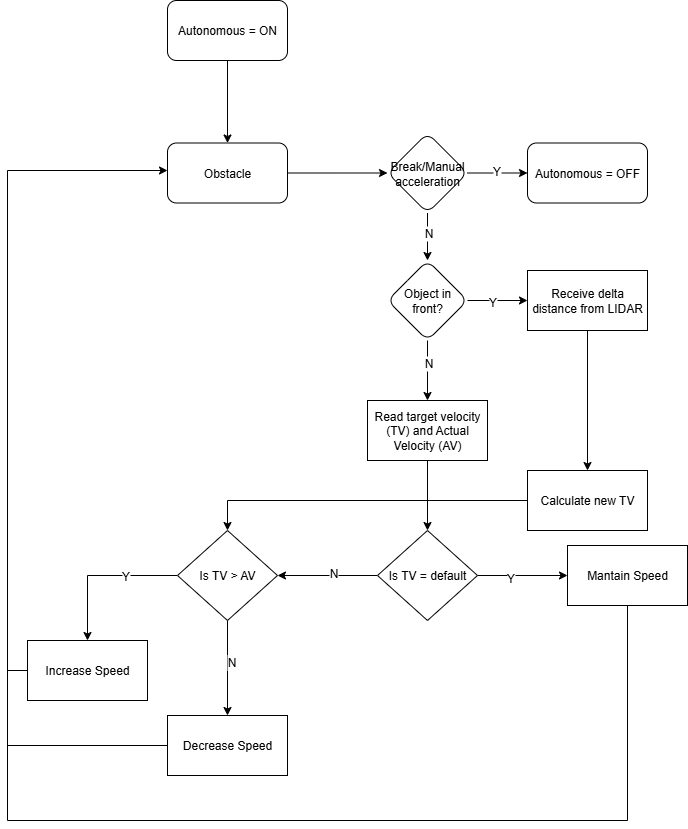

The diagram above was exported from draw.io. Its source (the exported page's mxGraphModel, read from the mxfile embedded in the PNG):
<mxGraphModel dx="1869" dy="623" grid="1" gridSize="10" guides="1" tooltips="1" connect="1" arrows="1" fold="1" page="1" pageScale="1" pageWidth="827" pageHeight="1169" math="0" shadow="0">
  <root>
    <mxCell id="WIyWlLk6GJQsqaUBKTNV-0" />
    <mxCell id="WIyWlLk6GJQsqaUBKTNV-1" parent="WIyWlLk6GJQsqaUBKTNV-0" />
    <mxCell id="ecBc6EmpayQU5hUX55Ym-81" value="" style="edgeStyle=orthogonalEdgeStyle;rounded=0;orthogonalLoop=1;jettySize=auto;html=1;fontFamily=Helvetica;fontSize=12;fontColor=default;" parent="WIyWlLk6GJQsqaUBKTNV-1" source="ecBc6EmpayQU5hUX55Ym-76" target="ecBc6EmpayQU5hUX55Ym-80" edge="1">
      <mxGeometry relative="1" as="geometry" />
    </mxCell>
    <mxCell id="ecBc6EmpayQU5hUX55Ym-76" value="Autonomous = ON" style="rounded=1;whiteSpace=wrap;html=1;shadow=0;glass=0;strokeColor=default;strokeWidth=1;align=center;verticalAlign=middle;fontFamily=Helvetica;fontSize=12;fontColor=default;fillColor=default;" parent="WIyWlLk6GJQsqaUBKTNV-1" vertex="1">
      <mxGeometry x="110" y="30" width="120" height="60" as="geometry" />
    </mxCell>
    <mxCell id="ecBc6EmpayQU5hUX55Ym-84" value="" style="edgeStyle=orthogonalEdgeStyle;rounded=0;orthogonalLoop=1;jettySize=auto;html=1;fontFamily=Helvetica;fontSize=12;fontColor=default;" parent="WIyWlLk6GJQsqaUBKTNV-1" source="ecBc6EmpayQU5hUX55Ym-80" target="ecBc6EmpayQU5hUX55Ym-83" edge="1">
      <mxGeometry relative="1" as="geometry" />
    </mxCell>
    <mxCell id="ecBc6EmpayQU5hUX55Ym-80" value="Obstacle" style="whiteSpace=wrap;html=1;rounded=1;shadow=0;glass=0;strokeWidth=1;" parent="WIyWlLk6GJQsqaUBKTNV-1" vertex="1">
      <mxGeometry x="110" y="172.5" width="120" height="60" as="geometry" />
    </mxCell>
    <mxCell id="ecBc6EmpayQU5hUX55Ym-86" value="" style="edgeStyle=orthogonalEdgeStyle;rounded=0;orthogonalLoop=1;jettySize=auto;html=1;fontFamily=Helvetica;fontSize=12;fontColor=default;" parent="WIyWlLk6GJQsqaUBKTNV-1" source="ecBc6EmpayQU5hUX55Ym-83" target="ecBc6EmpayQU5hUX55Ym-85" edge="1">
      <mxGeometry relative="1" as="geometry" />
    </mxCell>
    <mxCell id="ecBc6EmpayQU5hUX55Ym-87" value="Y" style="edgeLabel;html=1;align=center;verticalAlign=middle;resizable=0;points=[];rounded=1;shadow=0;glass=0;strokeColor=default;strokeWidth=1;fontFamily=Helvetica;fontSize=12;fontColor=default;fillColor=default;" parent="ecBc6EmpayQU5hUX55Ym-86" vertex="1" connectable="0">
      <mxGeometry x="-0.051" y="-4" relative="1" as="geometry">
        <mxPoint y="-6" as="offset" />
      </mxGeometry>
    </mxCell>
    <mxCell id="ecBc6EmpayQU5hUX55Ym-89" value="" style="edgeStyle=orthogonalEdgeStyle;rounded=0;orthogonalLoop=1;jettySize=auto;html=1;fontFamily=Helvetica;fontSize=12;fontColor=default;" parent="WIyWlLk6GJQsqaUBKTNV-1" source="ecBc6EmpayQU5hUX55Ym-83" target="ecBc6EmpayQU5hUX55Ym-88" edge="1">
      <mxGeometry relative="1" as="geometry" />
    </mxCell>
    <mxCell id="ecBc6EmpayQU5hUX55Ym-90" value="N" style="edgeLabel;html=1;align=center;verticalAlign=middle;resizable=0;points=[];rounded=1;shadow=0;glass=0;strokeColor=default;strokeWidth=1;fontFamily=Helvetica;fontSize=12;fontColor=default;fillColor=default;" parent="ecBc6EmpayQU5hUX55Ym-89" vertex="1" connectable="0">
      <mxGeometry x="-0.1596" relative="1" as="geometry">
        <mxPoint as="offset" />
      </mxGeometry>
    </mxCell>
    <mxCell id="ecBc6EmpayQU5hUX55Ym-83" value="Break/Manual acceleration" style="rhombus;whiteSpace=wrap;html=1;rounded=1;shadow=0;glass=0;strokeWidth=1;" parent="WIyWlLk6GJQsqaUBKTNV-1" vertex="1">
      <mxGeometry x="330" y="162.5" width="80" height="80" as="geometry" />
    </mxCell>
    <mxCell id="ecBc6EmpayQU5hUX55Ym-85" value="Autonomous = OFF" style="whiteSpace=wrap;html=1;rounded=1;shadow=0;glass=0;strokeWidth=1;" parent="WIyWlLk6GJQsqaUBKTNV-1" vertex="1">
      <mxGeometry x="470" y="172.5" width="120" height="60" as="geometry" />
    </mxCell>
    <mxCell id="ecBc6EmpayQU5hUX55Ym-92" value="" style="edgeStyle=orthogonalEdgeStyle;rounded=0;orthogonalLoop=1;jettySize=auto;html=1;fontFamily=Helvetica;fontSize=12;fontColor=default;" parent="WIyWlLk6GJQsqaUBKTNV-1" source="ecBc6EmpayQU5hUX55Ym-88" target="ecBc6EmpayQU5hUX55Ym-91" edge="1">
      <mxGeometry relative="1" as="geometry" />
    </mxCell>
    <mxCell id="ecBc6EmpayQU5hUX55Ym-93" value="Y" style="edgeLabel;html=1;align=center;verticalAlign=middle;resizable=0;points=[];rounded=1;shadow=0;glass=0;strokeColor=default;strokeWidth=1;fontFamily=Helvetica;fontSize=12;fontColor=default;fillColor=default;" parent="ecBc6EmpayQU5hUX55Ym-92" vertex="1" connectable="0">
      <mxGeometry x="-0.2078" y="-1" relative="1" as="geometry">
        <mxPoint as="offset" />
      </mxGeometry>
    </mxCell>
    <mxCell id="ecBc6EmpayQU5hUX55Ym-95" value="" style="edgeStyle=orthogonalEdgeStyle;rounded=0;orthogonalLoop=1;jettySize=auto;html=1;fontFamily=Helvetica;fontSize=12;fontColor=default;" parent="WIyWlLk6GJQsqaUBKTNV-1" source="ecBc6EmpayQU5hUX55Ym-88" target="ecBc6EmpayQU5hUX55Ym-94" edge="1">
      <mxGeometry relative="1" as="geometry" />
    </mxCell>
    <mxCell id="ecBc6EmpayQU5hUX55Ym-96" value="N" style="edgeLabel;html=1;align=center;verticalAlign=middle;resizable=0;points=[];rounded=1;shadow=0;glass=0;strokeColor=default;strokeWidth=1;fontFamily=Helvetica;fontSize=12;fontColor=default;fillColor=default;" parent="ecBc6EmpayQU5hUX55Ym-95" vertex="1" connectable="0">
      <mxGeometry x="-0.2791" relative="1" as="geometry">
        <mxPoint as="offset" />
      </mxGeometry>
    </mxCell>
    <mxCell id="ecBc6EmpayQU5hUX55Ym-88" value="Object in&lt;div&gt;front?&lt;/div&gt;" style="rhombus;whiteSpace=wrap;html=1;rounded=1;shadow=0;glass=0;strokeWidth=1;" parent="WIyWlLk6GJQsqaUBKTNV-1" vertex="1">
      <mxGeometry x="330" y="290" width="80" height="80" as="geometry" />
    </mxCell>
    <mxCell id="ecBc6EmpayQU5hUX55Ym-126" value="" style="edgeStyle=orthogonalEdgeStyle;rounded=0;orthogonalLoop=1;jettySize=auto;html=1;fontFamily=Helvetica;fontSize=12;fontColor=default;" parent="WIyWlLk6GJQsqaUBKTNV-1" source="ecBc6EmpayQU5hUX55Ym-91" target="ecBc6EmpayQU5hUX55Ym-125" edge="1">
      <mxGeometry relative="1" as="geometry" />
    </mxCell>
    <mxCell id="ecBc6EmpayQU5hUX55Ym-91" value="Receive delta distance from LIDAR" style="whiteSpace=wrap;html=1;rounded=0;shadow=0;glass=0;strokeWidth=1;direction=west;" parent="WIyWlLk6GJQsqaUBKTNV-1" vertex="1">
      <mxGeometry x="470" y="300" width="120" height="60" as="geometry" />
    </mxCell>
    <mxCell id="ecBc6EmpayQU5hUX55Ym-100" value="" style="edgeStyle=orthogonalEdgeStyle;rounded=0;orthogonalLoop=1;jettySize=auto;html=1;fontFamily=Helvetica;fontSize=12;fontColor=default;" parent="WIyWlLk6GJQsqaUBKTNV-1" source="ecBc6EmpayQU5hUX55Ym-94" target="ecBc6EmpayQU5hUX55Ym-99" edge="1">
      <mxGeometry relative="1" as="geometry" />
    </mxCell>
    <mxCell id="ecBc6EmpayQU5hUX55Ym-94" value="Read target velocity (TV) and Actual Velocity (AV)" style="whiteSpace=wrap;html=1;rounded=0;shadow=0;glass=0;strokeWidth=1;" parent="WIyWlLk6GJQsqaUBKTNV-1" vertex="1">
      <mxGeometry x="310" y="430" width="120" height="60" as="geometry" />
    </mxCell>
    <mxCell id="ecBc6EmpayQU5hUX55Ym-102" value="" style="edgeStyle=orthogonalEdgeStyle;rounded=0;orthogonalLoop=1;jettySize=auto;html=1;fontFamily=Helvetica;fontSize=12;fontColor=default;" parent="WIyWlLk6GJQsqaUBKTNV-1" source="ecBc6EmpayQU5hUX55Ym-99" target="ecBc6EmpayQU5hUX55Ym-101" edge="1">
      <mxGeometry relative="1" as="geometry" />
    </mxCell>
    <mxCell id="ecBc6EmpayQU5hUX55Ym-104" value="Y" style="edgeLabel;html=1;align=center;verticalAlign=middle;resizable=0;points=[];rounded=1;shadow=0;glass=0;strokeColor=default;strokeWidth=1;fontFamily=Helvetica;fontSize=12;fontColor=default;fillColor=default;" parent="ecBc6EmpayQU5hUX55Ym-102" vertex="1" connectable="0">
      <mxGeometry x="-0.2912" y="-2" relative="1" as="geometry">
        <mxPoint as="offset" />
      </mxGeometry>
    </mxCell>
    <mxCell id="ecBc6EmpayQU5hUX55Ym-115" value="" style="edgeStyle=orthogonalEdgeStyle;rounded=0;orthogonalLoop=1;jettySize=auto;html=1;fontFamily=Helvetica;fontSize=12;fontColor=default;" parent="WIyWlLk6GJQsqaUBKTNV-1" source="ecBc6EmpayQU5hUX55Ym-99" target="ecBc6EmpayQU5hUX55Ym-114" edge="1">
      <mxGeometry relative="1" as="geometry" />
    </mxCell>
    <mxCell id="ecBc6EmpayQU5hUX55Ym-116" value="N" style="edgeLabel;html=1;align=center;verticalAlign=middle;resizable=0;points=[];rounded=1;shadow=0;glass=0;strokeColor=default;strokeWidth=1;fontFamily=Helvetica;fontSize=12;fontColor=default;fillColor=default;" parent="ecBc6EmpayQU5hUX55Ym-115" vertex="1" connectable="0">
      <mxGeometry x="-0.0988" y="-3" relative="1" as="geometry">
        <mxPoint as="offset" />
      </mxGeometry>
    </mxCell>
    <mxCell id="ecBc6EmpayQU5hUX55Ym-99" value="Is TV = default" style="rhombus;whiteSpace=wrap;html=1;rounded=0;shadow=0;glass=0;strokeWidth=1;" parent="WIyWlLk6GJQsqaUBKTNV-1" vertex="1">
      <mxGeometry x="320" y="560" width="100" height="90" as="geometry" />
    </mxCell>
    <mxCell id="ecBc6EmpayQU5hUX55Ym-130" style="edgeStyle=orthogonalEdgeStyle;rounded=0;orthogonalLoop=1;jettySize=auto;html=1;fontFamily=Helvetica;fontSize=12;fontColor=default;" parent="WIyWlLk6GJQsqaUBKTNV-1" source="ecBc6EmpayQU5hUX55Ym-101" edge="1">
      <mxGeometry relative="1" as="geometry">
        <mxPoint x="110" y="200" as="targetPoint" />
        <Array as="points">
          <mxPoint x="570" y="850" />
          <mxPoint x="-50" y="850" />
          <mxPoint x="-50" y="200" />
        </Array>
      </mxGeometry>
    </mxCell>
    <mxCell id="ecBc6EmpayQU5hUX55Ym-101" value="Mantain Speed" style="whiteSpace=wrap;html=1;rounded=0;shadow=0;glass=0;strokeWidth=1;" parent="WIyWlLk6GJQsqaUBKTNV-1" vertex="1">
      <mxGeometry x="510" y="575" width="120" height="60" as="geometry" />
    </mxCell>
    <mxCell id="ecBc6EmpayQU5hUX55Ym-120" value="" style="edgeStyle=orthogonalEdgeStyle;rounded=0;orthogonalLoop=1;jettySize=auto;html=1;fontFamily=Helvetica;fontSize=12;fontColor=default;" parent="WIyWlLk6GJQsqaUBKTNV-1" source="ecBc6EmpayQU5hUX55Ym-114" target="ecBc6EmpayQU5hUX55Ym-119" edge="1">
      <mxGeometry relative="1" as="geometry" />
    </mxCell>
    <mxCell id="ecBc6EmpayQU5hUX55Ym-123" value="Y" style="edgeLabel;html=1;align=center;verticalAlign=middle;resizable=0;points=[];rounded=1;shadow=0;glass=0;strokeColor=default;strokeWidth=1;fontFamily=Helvetica;fontSize=12;fontColor=default;fillColor=default;" parent="ecBc6EmpayQU5hUX55Ym-120" vertex="1" connectable="0">
      <mxGeometry x="-0.312" relative="1" as="geometry">
        <mxPoint as="offset" />
      </mxGeometry>
    </mxCell>
    <mxCell id="ecBc6EmpayQU5hUX55Ym-122" value="" style="edgeStyle=orthogonalEdgeStyle;rounded=0;orthogonalLoop=1;jettySize=auto;html=1;fontFamily=Helvetica;fontSize=12;fontColor=default;" parent="WIyWlLk6GJQsqaUBKTNV-1" source="ecBc6EmpayQU5hUX55Ym-114" target="ecBc6EmpayQU5hUX55Ym-121" edge="1">
      <mxGeometry relative="1" as="geometry" />
    </mxCell>
    <mxCell id="ecBc6EmpayQU5hUX55Ym-124" value="N" style="edgeLabel;html=1;align=center;verticalAlign=middle;resizable=0;points=[];rounded=1;shadow=0;glass=0;strokeColor=default;strokeWidth=1;fontFamily=Helvetica;fontSize=12;fontColor=default;fillColor=default;" parent="ecBc6EmpayQU5hUX55Ym-122" vertex="1" connectable="0">
      <mxGeometry x="-0.1282" y="3" relative="1" as="geometry">
        <mxPoint as="offset" />
      </mxGeometry>
    </mxCell>
    <mxCell id="ecBc6EmpayQU5hUX55Ym-114" value="Is TV &amp;gt; AV" style="rhombus;whiteSpace=wrap;html=1;rounded=0;shadow=0;glass=0;strokeWidth=1;" parent="WIyWlLk6GJQsqaUBKTNV-1" vertex="1">
      <mxGeometry x="120" y="560" width="100" height="90" as="geometry" />
    </mxCell>
    <mxCell id="ecBc6EmpayQU5hUX55Ym-119" value="Increase Speed" style="whiteSpace=wrap;html=1;rounded=0;shadow=0;glass=0;strokeWidth=1;" parent="WIyWlLk6GJQsqaUBKTNV-1" vertex="1">
      <mxGeometry x="-30" y="670" width="120" height="60" as="geometry" />
    </mxCell>
    <mxCell id="ecBc6EmpayQU5hUX55Ym-121" value="Decrease Speed" style="whiteSpace=wrap;html=1;rounded=0;shadow=0;glass=0;strokeWidth=1;" parent="WIyWlLk6GJQsqaUBKTNV-1" vertex="1">
      <mxGeometry x="110" y="745" width="120" height="60" as="geometry" />
    </mxCell>
    <mxCell id="ecBc6EmpayQU5hUX55Ym-127" style="edgeStyle=orthogonalEdgeStyle;rounded=0;orthogonalLoop=1;jettySize=auto;html=1;entryX=0.5;entryY=0;entryDx=0;entryDy=0;fontFamily=Helvetica;fontSize=12;fontColor=default;" parent="WIyWlLk6GJQsqaUBKTNV-1" source="ecBc6EmpayQU5hUX55Ym-125" target="ecBc6EmpayQU5hUX55Ym-114" edge="1">
      <mxGeometry relative="1" as="geometry" />
    </mxCell>
    <mxCell id="ecBc6EmpayQU5hUX55Ym-125" value="Calculate new TV" style="whiteSpace=wrap;html=1;rounded=0;shadow=0;glass=0;strokeWidth=1;" parent="WIyWlLk6GJQsqaUBKTNV-1" vertex="1">
      <mxGeometry x="470" y="500" width="120" height="60" as="geometry" />
    </mxCell>
    <mxCell id="ecBc6EmpayQU5hUX55Ym-134" value="" style="endArrow=none;html=1;rounded=0;fontFamily=Helvetica;fontSize=12;fontColor=default;exitX=0;exitY=0.5;exitDx=0;exitDy=0;" parent="WIyWlLk6GJQsqaUBKTNV-1" source="ecBc6EmpayQU5hUX55Ym-121" edge="1">
      <mxGeometry width="50" height="50" relative="1" as="geometry">
        <mxPoint x="240" y="570" as="sourcePoint" />
        <mxPoint x="-50" y="775" as="targetPoint" />
      </mxGeometry>
    </mxCell>
    <mxCell id="ecBc6EmpayQU5hUX55Ym-135" value="" style="endArrow=none;html=1;rounded=0;fontFamily=Helvetica;fontSize=12;fontColor=default;exitX=0;exitY=0.5;exitDx=0;exitDy=0;" parent="WIyWlLk6GJQsqaUBKTNV-1" source="ecBc6EmpayQU5hUX55Ym-119" edge="1">
      <mxGeometry width="50" height="50" relative="1" as="geometry">
        <mxPoint x="240" y="570" as="sourcePoint" />
        <mxPoint x="-50" y="700" as="targetPoint" />
      </mxGeometry>
    </mxCell>
  </root>
</mxGraphModel>